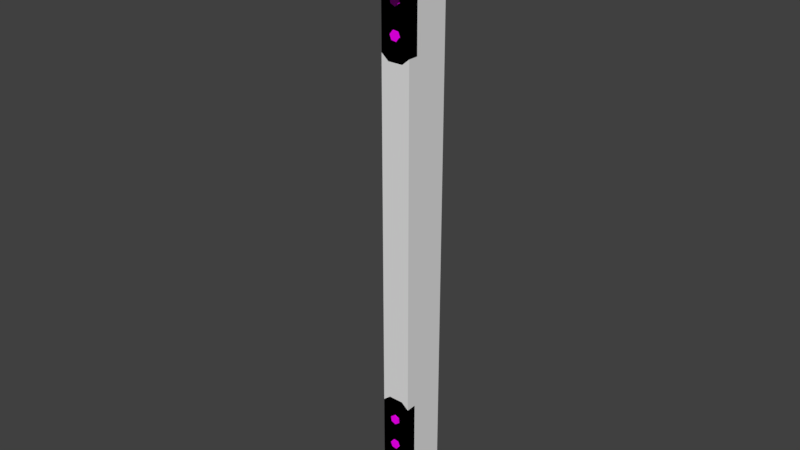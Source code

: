 # Source: aucman_vault_beam_b.blend  (saved by Blender 2.79.0; exported with 4.5.12 LTS)
import bpy
from mathutils import Matrix  # noqa: F401  (used for matrix-valued properties, if any)

bpy.ops.wm.read_factory_settings(use_empty=True)
scene = bpy.context.scene
scene.name = 'Scene'

# ---- collections
col_collection_1 = bpy.data.collections.new('Collection 1'); scene.collection.children.link(col_collection_1)

# ---- images (referenced by path relative to the original .blend; pixels are not part of the script)
import os
ASSET_DIR = os.environ.get("B2B_ASSET_DIR", "")  # directory of the original .blend (textures are referenced by path, not embedded)
HERE = os.path.dirname(os.path.abspath(__file__))  # packed textures are extracted next to this script under _unpacked/

def load_image(name, relpath, width, height, colorspace="sRGB"):
    """Load a texture the original file referenced (path relative to the .blend, or extracted next to this script)."""
    p = next((c for c in (os.path.join(HERE, relpath), os.path.join(ASSET_DIR, relpath)) if relpath and os.path.exists(c)), "")
    if p:
        img = bpy.data.images.load(p, check_existing=True)
        img.name = name
    else:  # same state as the original file: an image datablock whose file is absent (Cycles renders it pink)
        img = bpy.data.images.new(name, width, height)
        img.source = "FILE"
        img.filepath = "//" + (relpath or name)
    img.colorspace_settings.name = colorspace
    return img
img_flt_prop_panicroom_df_texture_dds = load_image('flt_prop_panicroom_df.texture.dds', 'flt_prop_panicroom_df.texture.dds', 1024, 1024, 'sRGB')

# ---- materials (node trees are filled in below, after node groups)
mat_mtl_panicroom = bpy.data.materials.new('mtl_panicroom')
mat_mtl_panicroom.alpha_threshold = 0.0
mat_mtl_panicroom.roughness = 0.5

# ---- material node trees
mat_mtl_panicroom.use_nodes = True; mat_mtl_panicroom.node_tree.nodes.clear()
_N = mat_mtl_panicroom.node_tree.nodes; _L = mat_mtl_panicroom.node_tree.links
n0 = _N.new('ShaderNodeOutputMaterial'); n0.name = 'Material Output'; n0.location = (300, 300)
n1 = _N.new('ShaderNodeBsdfDiffuse'); n1.name = 'Diffuse BSDF'; n1.location = (100, 300)
n2 = _N.new('ShaderNodeTexImage'); n2.name = 'Image Texture'; n2.location = (-100, 300)
n2.width = 140
n2.image = img_flt_prop_panicroom_df_texture_dds
_L.new(n1.outputs[0], n0.inputs[0])
_L.new(n2.outputs[0], n1.inputs[0])
n0.is_active_output = True

# ---- world
world_world = bpy.data.worlds.new('World'); scene.world = world_world
world_world.color = (0.05088, 0.05088, 0.05088)
world_world.use_sun_shadow = False
world_world.sun_shadow_jitter_overblur = 0.0
world_world.cycles.sampling_method = 'MANUAL'

# ---- meshes
me_c_box_003 = bpy.data.meshes.new('c_box_003')
me_c_box_003.from_pydata([(-0.1, -0.55, -0.07), (-0.1, -0.55, -3.725e-08), (-0.1, 0.0, -0.07), (-0.1, 0.0, -3.725e-08), (0.1, -0.55, -0.07), (0.1, -0.55, -3.725e-08), (0.1, 0.0, -0.07), (0.1, 0.0, -3.725e-08)], [], [(0, 1, 3, 2), (2, 3, 7, 6), (6, 7, 5, 4), (4, 5, 1, 0), (2, 6, 4, 0), (7, 3, 1, 5)])
me_c_box_003.use_remesh_preserve_volume = False
me_c_box_003.use_remesh_preserve_attributes = False
me_c_box_003.use_mirror_vertex_groups = False
me_c_box_003.update()
me_c_box_002 = bpy.data.meshes.new('c_box_002')
me_c_box_002.from_pydata([(-0.1, -0.55, -2.235e-08), (-0.1, -0.55, 0.07), (-0.1, 0.0, -2.235e-08), (-0.1, 0.0, 0.07), (0.1, -0.55, -2.235e-08), (0.1, -0.55, 0.07), (0.1, 0.0, -2.235e-08), (0.1, 0.0, 0.07)], [], [(0, 1, 3, 2), (2, 3, 7, 6), (6, 7, 5, 4), (4, 5, 1, 0), (2, 6, 4, 0), (7, 3, 1, 5)])
me_c_box_002.use_remesh_preserve_volume = False
me_c_box_002.use_remesh_preserve_attributes = False
me_c_box_002.use_mirror_vertex_groups = False
me_c_box_002.update()
me_c_box_001 = bpy.data.meshes.new('c_box_001')
me_c_box_001.from_pydata([(-0.1, -0.32, -2.235e-08), (-0.1, -0.32, 3.5), (-0.1, 0.0, -2.235e-08), (-0.1, 0.0, 3.5), (0.1, -0.32, -2.235e-08), (0.1, -0.32, 3.5), (0.1, 0.0, -2.235e-08), (0.1, 0.0, 3.5)], [], [(0, 1, 3, 2), (2, 3, 7, 6), (6, 7, 5, 4), (4, 5, 1, 0), (2, 6, 4, 0), (7, 3, 1, 5)])
me_c_box_001.use_remesh_preserve_volume = False
me_c_box_001.use_remesh_preserve_attributes = False
me_c_box_001.use_mirror_vertex_groups = False
me_c_box_001.update()
me_g_g = bpy.data.meshes.new('g_g')
me_g_g.from_pydata([(-0.05, -0.3, 4.0), (-0.05, -0.3, 0.0), (-0.05, -0.25, 0.0), (-0.05, -0.25, 4.0), (0.05, -0.3, 0.0), (0.05, -0.3, 4.0), (0.05, -0.25, 0.0), (0.05, -0.25, 4.0), (-0.1, -0.25, 0.0), (0.1, -0.25, 0.0), (0.1, -0.32, 0.07), (-0.1, -0.32, 0.07), (0.05, -0.32, 0.707), (0.1, -0.32, 0.665), (-0.1, -0.32, 0.665), (-0.05, -0.32, 0.707), (0.1, -0.515, 0.0), (0.05, -0.557, 0.0), (-0.05, -0.557, 0.0), (-0.1, -0.515, 0.0), (0.05, -0.557, 0.07), (0.1, -0.515, 0.07), (-0.1, -0.515, 0.07), (-0.05, -0.557, 0.07), (0.1, -0.25, 0.665), (0.05, -0.25, 0.707), (-0.05, -0.25, 0.707), (-0.1, -0.25, 0.665), (0.1, -0.32, 0.07), (-0.1, -0.32, 0.07), (-0.1, -0.25, 0.0), (0.1, -0.25, 0.0), (0.1, -0.32, 0.07), (-0.1, -0.32, 0.07), (0.05, -0.32, 0.707), (0.1, -0.32, 0.665), (-0.1, -0.32, 0.665), (-0.05, -0.32, 0.707), (0.05, -0.557, 0.07), (0.1, -0.515, 0.07), (-0.1, -0.515, 0.07), (-0.05, -0.557, 0.07), (0.1, -0.32, 0.07), (-0.1, -0.32, 0.07), (-0.005894, -0.32, 0.5824), (-0.005894, -0.33, 0.5824), (0.02543, -0.32, 0.5692), (0.02543, -0.33, 0.5692), (0.02963, -0.32, 0.5354), (0.02963, -0.33, 0.5354), (0.002512, -0.32, 0.5149), (0.002512, -0.33, 0.5149), (-0.02881, -0.32, 0.5281), (-0.02881, -0.33, 0.5281), (-0.03301, -0.32, 0.5619), (-0.03301, -0.33, 0.5619), (0.01579, -0.3, 0.8496), (0.01579, -0.31, 0.8496), (0.03059, -0.3, 0.819), (0.03059, -0.31, 0.819), (0.0115, -0.3, 0.7909), (0.0115, -0.31, 0.7909), (-0.02241, -0.3, 0.7934), (-0.02241, -0.31, 0.7934), (-0.03722, -0.3, 0.824), (-0.03722, -0.31, 0.824), (-0.01812, -0.3, 0.8521), (-0.01812, -0.31, 0.8521), (0.01679, -0.3, 1.424), (0.01679, -0.31, 1.424), (0.03159, -0.3, 1.393), (0.03159, -0.31, 1.393), (0.0125, -0.3, 1.365), (0.0125, -0.31, 1.365), (-0.02141, -0.3, 1.367), (-0.02141, -0.31, 1.367), (-0.03622, -0.3, 1.398), (-0.03622, -0.31, 1.398), (-0.01712, -0.3, 1.426), (-0.01712, -0.31, 1.426), (0.01579, -0.3, 2.58), (0.01579, -0.31, 2.58), (0.03059, -0.3, 2.549), (0.03059, -0.31, 2.549), (0.0115, -0.3, 2.521), (0.0115, -0.31, 2.521), (-0.02241, -0.3, 2.524), (-0.02241, -0.31, 2.524), (-0.03722, -0.3, 2.554), (-0.03722, -0.31, 2.554), (-0.01812, -0.3, 2.582), (-0.01812, -0.31, 2.582), (-0.03527, -0.3, 1.894), (-0.03527, -0.31, 1.894), (-0.02721, -0.3, 1.927), (-0.02721, -0.31, 1.927), (0.005421, -0.3, 1.936), (0.005421, -0.31, 1.936), (0.03, -0.3, 1.913), (0.03, -0.31, 1.913), (0.02194, -0.3, 1.88), (0.02194, -0.31, 1.88), (-0.0107, -0.3, 1.87), (-0.0107, -0.31, 1.87), (0.02488, -0.3, 2.101), (0.02488, -0.31, 2.101), (0.0311, -0.3, 2.068), (0.0311, -0.31, 2.068), (0.005267, -0.3, 2.046), (0.005267, -0.31, 2.046), (-0.02679, -0.3, 2.057), (-0.02679, -0.31, 2.057), (-0.03301, -0.3, 2.091), (-0.03301, -0.31, 2.091), (-0.007178, -0.3, 2.113), (-0.007178, -0.31, 2.113), (-0.03537, -0.32, 0.3533), (-0.03537, -0.33, 0.3533), (-0.01448, -0.32, 0.3801), (-0.01448, -0.33, 0.3801), (0.01919, -0.32, 0.3755), (0.01919, -0.33, 0.3755), (0.03199, -0.32, 0.344), (0.03199, -0.33, 0.344), (0.0111, -0.32, 0.3171), (0.0111, -0.33, 0.3171), (-0.02258, -0.32, 0.3218), (-0.02258, -0.33, 0.3218), (-0.02881, -0.32, 0.1281), (-0.02881, -0.33, 0.1281), (-0.03301, -0.32, 0.1619), (-0.03301, -0.33, 0.1619), (-0.005894, -0.32, 0.1824), (-0.005894, -0.33, 0.1824), (0.02543, -0.32, 0.1692), (0.02543, -0.33, 0.1692), (0.02963, -0.32, 0.1354), (0.02963, -0.33, 0.1354), (0.002512, -0.32, 0.1149), (0.002512, -0.33, 0.1149), (-0.03537, -0.4463, 0.06965), (-0.03537, -0.4463, 0.07965), (-0.01448, -0.4195, 0.06965), (-0.01448, -0.4195, 0.07965), (0.01919, -0.4242, 0.06965), (0.01919, -0.4242, 0.07965), (0.03199, -0.4557, 0.06965), (0.03199, -0.4557, 0.07965), (0.0111, -0.4825, 0.06965), (0.0111, -0.4825, 0.07965), (-0.02258, -0.4778, 0.06965), (-0.02258, -0.4778, 0.07965), (0.03775, -0.2933, 1.0), (0.07549, -0.2933, 0.9723), (-0.07549, -0.2933, 0.9723), (-0.03774, -0.2933, 1.0), (0.07549, -0.2472, 0.9723), (0.03775, -0.2472, 1.0), (-0.03774, -0.2472, 1.0), (-0.07549, -0.2472, 0.9723), (0.03775, -0.2933, 1.0), (0.07549, -0.2933, 0.9723), (-0.07549, -0.2933, 0.9723), (-0.03774, -0.2933, 1.0), (0.07549, -0.2933, 0.664), (0.07549, -0.2472, 0.664), (-0.07549, -0.2933, 0.664), (-0.07549, -0.2933, 0.664), (-0.07549, -0.2472, 0.664), (0.07549, -0.2933, 0.664), (0.1, -0.25, 3.5), (-0.1, -0.25, 3.5), (-0.1, -0.32, 3.43), (0.1, -0.32, 3.43), (-0.05, -0.32, 2.993), (-0.1, -0.32, 3.035), (0.1, -0.32, 3.035), (0.05, -0.32, 2.993), (-0.1, -0.515, 3.5), (-0.05, -0.557, 3.5), (0.05, -0.557, 3.5), (0.1, -0.515, 3.5), (-0.05, -0.557, 3.43), (-0.1, -0.515, 3.43), (0.1, -0.515, 3.43), (0.05, -0.557, 3.43), (-0.1, -0.25, 3.035), (-0.05, -0.25, 2.993), (0.05, -0.25, 2.993), (0.1, -0.25, 3.035), (-0.1, -0.32, 3.43), (0.1, -0.32, 3.43), (0.1, -0.25, 3.5), (-0.1, -0.25, 3.5), (-0.1, -0.32, 3.43), (0.1, -0.32, 3.43), (-0.05, -0.32, 2.993), (-0.1, -0.32, 3.035), (0.1, -0.32, 3.035), (0.05, -0.32, 2.993), (-0.05, -0.557, 3.43), (-0.1, -0.515, 3.43), (0.1, -0.515, 3.43), (0.05, -0.557, 3.43), (-0.1, -0.32, 3.43), (0.1, -0.32, 3.43), (0.03537, -0.32, 3.147), (0.03537, -0.33, 3.147), (0.01448, -0.32, 3.12), (0.01448, -0.33, 3.12), (-0.01919, -0.32, 3.125), (-0.01919, -0.33, 3.125), (-0.03199, -0.32, 3.156), (-0.03199, -0.33, 3.156), (-0.0111, -0.32, 3.183), (-0.0111, -0.33, 3.183), (0.02258, -0.32, 3.178), (0.02258, -0.33, 3.178), (0.02881, -0.32, 3.372), (0.02881, -0.33, 3.372), (0.03301, -0.32, 3.338), (0.03301, -0.33, 3.338), (0.005895, -0.32, 3.318), (0.005895, -0.33, 3.318), (-0.02543, -0.32, 3.331), (-0.02543, -0.33, 3.331), (-0.02963, -0.32, 3.365), (-0.02963, -0.33, 3.365), (-0.002512, -0.32, 3.385), (-0.002512, -0.33, 3.385), (0.03537, -0.4463, 3.43), (0.03537, -0.4463, 3.42), (0.01448, -0.4195, 3.43), (0.01448, -0.4195, 3.42), (-0.01919, -0.4242, 3.43), (-0.01919, -0.4242, 3.42), (-0.03199, -0.4557, 3.43), (-0.03199, -0.4557, 3.42), (-0.0111, -0.4825, 3.43), (-0.0111, -0.4825, 3.42), (0.02258, -0.4778, 3.43), (0.02258, -0.4778, 3.42), (-0.03774, -0.2933, 2.9), (-0.07549, -0.2933, 2.928), (0.07549, -0.2933, 2.928), (0.03774, -0.2933, 2.9), (-0.07549, -0.2472, 2.928), (-0.03774, -0.2472, 2.9), (0.03774, -0.2472, 2.9), (0.07549, -0.2472, 2.928), (-0.03774, -0.2933, 2.9), (-0.07549, -0.2933, 2.928), (0.07549, -0.2933, 2.928), (0.03774, -0.2933, 2.9), (-0.07549, -0.2933, 3.036), (-0.07549, -0.2472, 3.036), (0.07549, -0.2933, 3.036), (0.07549, -0.2933, 3.036), (0.07549, -0.2472, 3.036), (-0.07549, -0.2933, 3.036), (-0.05, -0.3, 4.0), (-0.05, -0.3, 0.0), (0.05, -0.3, 0.0), (0.05, -0.3, 4.0), (0.1, -0.32, 0.665), (-0.05, -0.32, 0.707), (-0.05, -0.25, 0.707), (-0.1, -0.32, 0.665), (-0.1, -0.25, 0.665), (0.05, -0.32, 0.707), (0.1, -0.25, 0.665), (0.1, -0.515, 0.07), (0.05, -0.557, 0.07), (0.05, -0.557, 0.0), (0.1, -0.515, 0.0), (-0.1, -0.515, 0.0), (-0.05, -0.557, 0.0), (-0.05, -0.557, 0.07), (-0.1, -0.515, 0.07), (0.05, -0.25, 0.707), (-0.005894, -0.32, 0.5824), (0.02543, -0.32, 0.5692), (0.02543, -0.33, 0.5692), (0.02543, -0.33, 0.5692), (-0.005894, -0.33, 0.5824), (-0.005894, -0.33, 0.5824), (0.02963, -0.32, 0.5354), (0.02963, -0.33, 0.5354), (0.02963, -0.33, 0.5354), (0.002512, -0.32, 0.5149), (0.002512, -0.33, 0.5149), (0.002512, -0.33, 0.5149), (-0.02881, -0.32, 0.5281), (-0.02881, -0.33, 0.5281), (-0.02881, -0.33, 0.5281), (-0.03301, -0.32, 0.5619), (-0.03301, -0.33, 0.5619), (-0.03301, -0.33, 0.5619), (0.01579, -0.3, 0.8496), (0.03059, -0.3, 0.819), (0.03059, -0.31, 0.819), (0.03059, -0.31, 0.819), (0.01579, -0.31, 0.8496), (0.01579, -0.31, 0.8496), (0.0115, -0.3, 0.7909), (0.0115, -0.31, 0.7909), (0.0115, -0.31, 0.7909), (-0.02241, -0.3, 0.7934), (-0.02241, -0.31, 0.7934), (-0.02241, -0.31, 0.7934), (-0.03722, -0.3, 0.824), (-0.03722, -0.31, 0.824), (-0.03722, -0.31, 0.824), (-0.01812, -0.3, 0.8521), (-0.01812, -0.31, 0.8521), (-0.01812, -0.31, 0.8521), (0.01679, -0.3, 1.424), (0.03159, -0.3, 1.393), (0.03159, -0.31, 1.393), (0.03159, -0.31, 1.393), (0.01679, -0.31, 1.424), (0.01679, -0.31, 1.424), (0.0125, -0.3, 1.365), (0.0125, -0.31, 1.365), (0.0125, -0.31, 1.365), (-0.02141, -0.3, 1.367), (-0.02141, -0.31, 1.367), (-0.02141, -0.31, 1.367), (-0.03622, -0.3, 1.398), (-0.03622, -0.31, 1.398), (-0.03622, -0.31, 1.398), (-0.01712, -0.3, 1.426), (-0.01712, -0.31, 1.426), (-0.01712, -0.31, 1.426), (0.01579, -0.3, 2.58), (0.03059, -0.3, 2.549), (0.03059, -0.31, 2.549), (0.03059, -0.31, 2.549), (0.01579, -0.31, 2.58), (0.01579, -0.31, 2.58), (0.0115, -0.3, 2.521), (0.0115, -0.31, 2.521), (0.0115, -0.31, 2.521), (-0.02241, -0.3, 2.524), (-0.02241, -0.31, 2.524), (-0.02241, -0.31, 2.524), (-0.03722, -0.3, 2.554), (-0.03722, -0.31, 2.554), (-0.03722, -0.31, 2.554), (-0.01812, -0.3, 2.582), (-0.01812, -0.31, 2.582), (-0.01812, -0.31, 2.582), (-0.03527, -0.3, 1.894), (-0.02721, -0.3, 1.927), (-0.02721, -0.31, 1.927), (-0.02721, -0.31, 1.927), (-0.03527, -0.31, 1.894), (-0.03527, -0.31, 1.894), (0.005421, -0.3, 1.936), (0.005421, -0.31, 1.936), (0.005421, -0.31, 1.936), (0.03, -0.3, 1.913), (0.03, -0.31, 1.913), (0.03, -0.31, 1.913), (0.02194, -0.3, 1.88), (0.02194, -0.31, 1.88), (0.02194, -0.31, 1.88), (-0.0107, -0.3, 1.87), (-0.0107, -0.31, 1.87), (-0.0107, -0.31, 1.87), (0.02488, -0.3, 2.101), (0.0311, -0.3, 2.068), (0.0311, -0.31, 2.068), (0.0311, -0.31, 2.068), (0.02488, -0.31, 2.101), (0.02488, -0.31, 2.101), (0.005267, -0.3, 2.046), (0.005267, -0.31, 2.046), (0.005267, -0.31, 2.046), (-0.02679, -0.3, 2.057), (-0.02679, -0.31, 2.057), (-0.02679, -0.31, 2.057), (-0.03301, -0.3, 2.091), (-0.03301, -0.31, 2.091), (-0.03301, -0.31, 2.091), (-0.007178, -0.3, 2.113), (-0.007178, -0.31, 2.113), (-0.007178, -0.31, 2.113), (-0.03537, -0.32, 0.3533), (-0.01448, -0.32, 0.3801), (-0.01448, -0.33, 0.3801), (-0.01448, -0.33, 0.3801), (-0.03537, -0.33, 0.3533), (-0.03537, -0.33, 0.3533), (0.01919, -0.32, 0.3755), (0.01919, -0.33, 0.3755), (0.01919, -0.33, 0.3755), (0.03199, -0.32, 0.344), (0.03199, -0.33, 0.344), (0.03199, -0.33, 0.344), (0.0111, -0.32, 0.3171), (0.0111, -0.33, 0.3171), (0.0111, -0.33, 0.3171), (-0.02258, -0.32, 0.3218), (-0.02258, -0.33, 0.3218), (-0.02258, -0.33, 0.3218), (-0.02881, -0.32, 0.1281), (-0.03301, -0.32, 0.1619), (-0.03301, -0.33, 0.1619), (-0.03301, -0.33, 0.1619), (-0.02881, -0.33, 0.1281), (-0.02881, -0.33, 0.1281), (-0.005894, -0.32, 0.1824), (-0.005894, -0.33, 0.1824), (-0.005894, -0.33, 0.1824), (0.02543, -0.32, 0.1692), (0.02543, -0.33, 0.1692), (0.02543, -0.33, 0.1692), (0.02963, -0.32, 0.1354), (0.02963, -0.33, 0.1354), (0.02963, -0.33, 0.1354), (0.002512, -0.32, 0.1149), (0.002512, -0.33, 0.1149), (0.002512, -0.33, 0.1149), (-0.03537, -0.4463, 0.06965), (-0.01448, -0.4195, 0.06965), (-0.01448, -0.4195, 0.07965), (-0.01448, -0.4195, 0.07965), (-0.03537, -0.4463, 0.07965), (-0.03537, -0.4463, 0.07965), (0.01919, -0.4242, 0.06965), (0.01919, -0.4242, 0.07965), (0.01919, -0.4242, 0.07965), (0.03199, -0.4557, 0.06965), (0.03199, -0.4557, 0.07965), (0.03199, -0.4557, 0.07965), (0.0111, -0.4825, 0.06965), (0.0111, -0.4825, 0.07965), (0.0111, -0.4825, 0.07965), (-0.02258, -0.4778, 0.06965), (-0.02258, -0.4778, 0.07965), (-0.02258, -0.4778, 0.07965), (-0.07549, -0.2933, 0.9723), (-0.07549, -0.2472, 0.9723), (0.07549, -0.2472, 0.9723), (0.07549, -0.2933, 0.9723), (-0.1, -0.32, 3.035), (0.05, -0.32, 2.993), (0.05, -0.25, 2.993), (0.1, -0.32, 3.035), (0.1, -0.25, 3.035), (-0.05, -0.32, 2.993), (-0.1, -0.25, 3.035), (-0.1, -0.515, 3.43), (-0.05, -0.557, 3.43), (-0.05, -0.557, 3.5), (-0.1, -0.515, 3.5), (0.1, -0.515, 3.5), (0.05, -0.557, 3.5), (0.05, -0.557, 3.43), (0.1, -0.515, 3.43), (-0.05, -0.25, 2.993), (0.03537, -0.32, 3.147), (0.01448, -0.32, 3.12), (0.01448, -0.33, 3.12), (0.01448, -0.33, 3.12), (0.03537, -0.33, 3.147), (0.03537, -0.33, 3.147), (-0.01919, -0.32, 3.125), (-0.01919, -0.33, 3.125), (-0.01919, -0.33, 3.125), (-0.03199, -0.32, 3.156), (-0.03199, -0.33, 3.156), (-0.03199, -0.33, 3.156), (-0.0111, -0.32, 3.183), (-0.0111, -0.33, 3.183), (-0.0111, -0.33, 3.183), (0.02258, -0.32, 3.178), (0.02258, -0.33, 3.178), (0.02258, -0.33, 3.178), (0.02881, -0.32, 3.372), (0.03301, -0.32, 3.338), (0.03301, -0.33, 3.338), (0.03301, -0.33, 3.338), (0.02881, -0.33, 3.372), (0.02881, -0.33, 3.372), (0.005895, -0.32, 3.318), (0.005895, -0.33, 3.318), (0.005895, -0.33, 3.318), (-0.02543, -0.32, 3.331), (-0.02543, -0.33, 3.331), (-0.02543, -0.33, 3.331), (-0.02963, -0.32, 3.365), (-0.02963, -0.33, 3.365), (-0.02963, -0.33, 3.365), (-0.002512, -0.32, 3.385), (-0.002512, -0.33, 3.385), (-0.002512, -0.33, 3.385), (0.03537, -0.4463, 3.43), (0.01448, -0.4195, 3.43), (0.01448, -0.4195, 3.42), (0.01448, -0.4195, 3.42), (0.03537, -0.4463, 3.42), (0.03537, -0.4463, 3.42), (-0.01919, -0.4242, 3.43), (-0.01919, -0.4242, 3.42), (-0.01919, -0.4242, 3.42), (-0.03199, -0.4557, 3.43), (-0.03199, -0.4557, 3.42), (-0.03199, -0.4557, 3.42), (-0.0111, -0.4825, 3.43), (-0.0111, -0.4825, 3.42), (-0.0111, -0.4825, 3.42), (0.02258, -0.4778, 3.43), (0.02258, -0.4778, 3.42), (0.02258, -0.4778, 3.42), (0.07549, -0.2933, 2.928), (0.07549, -0.2472, 2.928), (-0.07549, -0.2472, 2.928), (-0.07549, -0.2933, 2.928)], [], [(261, 260, 3, 2), (6, 7, 263, 262), (4, 5, 0, 1), (20, 277, 18, 273), (22, 11, 8, 19), (29, 14, 27, 30), (272, 17, 274, 271), (276, 23, 278, 275), (10, 21, 16, 9), (279, 12, 13, 24), (265, 266, 268, 267), (15, 269, 25, 26), (264, 28, 31, 270), (38, 39, 32, 33, 40, 41), (37, 36, 43, 42, 35, 34), (280, 284, 282, 281), (46, 283, 287, 286), (48, 288, 290, 289), (50, 291, 293, 292), (47, 285, 296, 294, 51, 49), (52, 53, 297, 295), (54, 55, 45, 44), (298, 302, 300, 299), (58, 301, 305, 304), (60, 306, 308, 307), (62, 309, 311, 310), (59, 303, 314, 312, 63, 61), (64, 65, 315, 313), (66, 67, 57, 56), (316, 320, 318, 317), (70, 319, 323, 322), (72, 324, 326, 325), (74, 327, 329, 328), (71, 321, 332, 330, 75, 73), (76, 77, 333, 331), (78, 79, 69, 68), (334, 338, 336, 335), (82, 337, 341, 340), (84, 342, 344, 343), (86, 345, 347, 346), (83, 339, 350, 348, 87, 85), (88, 89, 351, 349), (90, 91, 81, 80), (352, 356, 354, 353), (94, 355, 359, 358), (96, 360, 362, 361), (98, 363, 365, 364), (95, 357, 368, 366, 99, 97), (100, 101, 369, 367), (102, 103, 93, 92), (370, 374, 372, 371), (106, 373, 377, 376), (108, 378, 380, 379), (110, 381, 383, 382), (107, 375, 386, 384, 111, 109), (112, 113, 387, 385), (114, 115, 105, 104), (388, 392, 390, 389), (118, 391, 395, 394), (120, 396, 398, 397), (122, 399, 401, 400), (119, 393, 404, 402, 123, 121), (124, 125, 405, 403), (126, 127, 117, 116), (406, 410, 408, 407), (130, 409, 413, 412), (132, 414, 416, 415), (134, 417, 419, 418), (131, 411, 422, 420, 135, 133), (136, 137, 423, 421), (138, 139, 129, 128), (424, 428, 426, 425), (142, 427, 431, 430), (144, 432, 434, 433), (146, 435, 437, 436), (143, 429, 440, 438, 147, 145), (148, 149, 441, 439), (150, 151, 141, 140), (157, 152, 445, 156), (155, 158, 443, 442), (153, 169, 165, 444), (163, 162, 167, 164, 161, 160), (168, 166, 154, 159), (182, 459, 180, 455), (184, 173, 170, 181), (191, 176, 189, 192), (454, 179, 456, 453), (458, 185, 460, 457), (172, 183, 178, 171), (461, 174, 175, 186), (447, 448, 450, 449), (177, 451, 187, 188), (446, 190, 193, 452), (200, 201, 194, 195, 202, 203), (199, 198, 205, 204, 197, 196), (462, 466, 464, 463), (208, 465, 469, 468), (210, 470, 472, 471), (212, 473, 475, 474), (209, 467, 478, 476, 213, 211), (214, 215, 479, 477), (216, 217, 207, 206), (480, 484, 482, 481), (220, 483, 487, 486), (222, 488, 490, 489), (224, 491, 493, 492), (221, 485, 496, 494, 225, 223), (226, 227, 497, 495), (228, 229, 219, 218), (498, 502, 500, 499), (232, 501, 505, 504), (234, 506, 508, 507), (236, 509, 511, 510), (233, 503, 514, 512, 237, 235), (238, 239, 515, 513), (240, 241, 231, 230), (247, 242, 519, 246), (245, 248, 517, 516), (243, 259, 255, 518), (253, 252, 257, 254, 251, 250), (258, 256, 244, 249)])
_uv = me_g_g.uv_layers.new(name='UVMap')
_uv.uv.foreach_set('vector', [0.0, 0.09473, 1.211, 0.09473, 1.211, 0.125, 0.0, 0.125, 0.0, 0.09473, 1.211, 0.09473, 1.211, 0.125, 0.0, 0.125, 0.0, 0.00293, 0.6446, 0.002931, 0.6446, 0.03516, 0.0, 0.03516, 0.9185, 0.1992, 0.9043, 0.1992, 0.9043, 0.1875, 0.9185, 0.1875, 0.8966, 0.1992, 0.8714, 0.1992, 0.8656, 0.1875, 0.8966, 0.1875, 0.8369, 0.1875, 0.8966, 0.1875, 0.8966, 0.1992, 0.832, 0.1992, 0.9185, 0.1992, 0.9185, 0.1875, 0.9261, 0.1875, 0.9261, 0.1992, 0.9043, 0.1875, 0.9043, 0.1992, 0.8966, 0.1992, 0.8966, 0.1875, 0.9513, 0.1992, 0.9261, 0.1992, 0.9261, 0.1875, 0.9572, 0.1875, 0.9185, 0.1992, 0.9185, 0.1875, 0.9261, 0.1875, 0.9261, 0.1992, 0.9043, 0.1875, 0.9043, 0.1992, 0.8966, 0.1992, 0.8966, 0.1875, 0.9043, 0.1875, 0.9185, 0.1875, 0.9185, 0.1992, 0.9043, 0.1992, 0.9261, 0.1875, 0.9858, 0.1875, 0.9907, 0.1992, 0.9261, 0.1992, 0.7949, 0.64, 0.7866, 0.6261, 0.7866, 0.5547, 0.8198, 0.5547, 0.8198, 0.6261, 0.8115, 0.64, 0.7949, 0.6401, 0.7866, 0.6261, 0.7866, 0.4219, 0.8198, 0.4219, 0.8198, 0.6261, 0.8115, 0.6401, 0.5474, 0.1816, 0.5488, 0.1768, 0.5532, 0.1924, 0.5503, 0.1914, 0.5552, 0.1963, 0.5532, 0.1924, 0.562, 0.1924, 0.5601, 0.1963, 0.5649, 0.1914, 0.562, 0.1924, 0.5664, 0.1768, 0.5679, 0.1816, 0.5679, 0.1719, 0.5664, 0.1768, 0.5625, 0.1611, 0.5654, 0.1621, 0.5532, 0.1924, 0.5488, 0.1768, 0.5532, 0.1611, 0.5625, 0.1611, 0.5664, 0.1768, 0.562, 0.1924, 0.5605, 0.1572, 0.5625, 0.1611, 0.5532, 0.1611, 0.5552, 0.1572, 0.5503, 0.1621, 0.5532, 0.1611, 0.5488, 0.1768, 0.5474, 0.1709, 0.5684, 0.1816, 0.5698, 0.1768, 0.5742, 0.1924, 0.5713, 0.1914, 0.5762, 0.1963, 0.5742, 0.1924, 0.583, 0.1924, 0.5811, 0.1963, 0.5859, 0.1914, 0.583, 0.1924, 0.5874, 0.1768, 0.5889, 0.1816, 0.5889, 0.1719, 0.5874, 0.1768, 0.5835, 0.1611, 0.5864, 0.1621, 0.5742, 0.1924, 0.5698, 0.1768, 0.5742, 0.1611, 0.5835, 0.1611, 0.5874, 0.1768, 0.583, 0.1924, 0.5815, 0.1572, 0.5835, 0.1611, 0.5742, 0.1611, 0.5762, 0.1572, 0.5713, 0.1621, 0.5742, 0.1611, 0.5698, 0.1768, 0.5684, 0.1709, 0.5264, 0.1816, 0.5278, 0.1768, 0.5322, 0.1924, 0.5293, 0.1914, 0.5342, 0.1963, 0.5322, 0.1924, 0.541, 0.1924, 0.5391, 0.1963, 0.5439, 0.1914, 0.541, 0.1924, 0.5454, 0.1768, 0.5469, 0.1816, 0.5469, 0.1719, 0.5454, 0.1768, 0.5415, 0.1611, 0.5444, 0.1621, 0.5322, 0.1924, 0.5278, 0.1768, 0.5322, 0.1611, 0.5415, 0.1611, 0.5454, 0.1768, 0.541, 0.1924, 0.5396, 0.1572, 0.5415, 0.1611, 0.5322, 0.1611, 0.5342, 0.1572, 0.5293, 0.1621, 0.5322, 0.1611, 0.5278, 0.1768, 0.5264, 0.1709, 0.5684, 0.1816, 0.5698, 0.1768, 0.5742, 0.1924, 0.5713, 0.1914, 0.5762, 0.1963, 0.5742, 0.1924, 0.583, 0.1924, 0.5811, 0.1963, 0.5859, 0.1914, 0.583, 0.1924, 0.5874, 0.1768, 0.5889, 0.1816, 0.5889, 0.1719, 0.5874, 0.1768, 0.5835, 0.1611, 0.5864, 0.1621, 0.5742, 0.1924, 0.5698, 0.1768, 0.5742, 0.1611, 0.5835, 0.1611, 0.5874, 0.1768, 0.583, 0.1924, 0.5815, 0.1572, 0.5835, 0.1611, 0.5742, 0.1611, 0.5762, 0.1572, 0.5713, 0.1621, 0.5742, 0.1611, 0.5698, 0.1768, 0.5684, 0.1709, 0.5684, 0.1816, 0.5698, 0.1768, 0.5742, 0.1924, 0.5713, 0.1914, 0.5762, 0.1963, 0.5742, 0.1924, 0.583, 0.1924, 0.5811, 0.1963, 0.5859, 0.1914, 0.583, 0.1924, 0.5874, 0.1768, 0.5889, 0.1816, 0.5889, 0.1719, 0.5874, 0.1768, 0.5835, 0.1611, 0.5864, 0.1621, 0.5742, 0.1924, 0.5698, 0.1768, 0.5742, 0.1611, 0.5835, 0.1611, 0.5874, 0.1768, 0.583, 0.1924, 0.5815, 0.1572, 0.5835, 0.1611, 0.5742, 0.1611, 0.5762, 0.1572, 0.5713, 0.1621, 0.5742, 0.1611, 0.5698, 0.1768, 0.5684, 0.1709, 0.5684, 0.1816, 0.5698, 0.1768, 0.5742, 0.1924, 0.5713, 0.1914, 0.5762, 0.1963, 0.5742, 0.1924, 0.583, 0.1924, 0.5811, 0.1963, 0.5859, 0.1914, 0.583, 0.1924, 0.5874, 0.1768, 0.5889, 0.1816, 0.5889, 0.1719, 0.5874, 0.1768, 0.5835, 0.1611, 0.5864, 0.1621, 0.5742, 0.1924, 0.5698, 0.1768, 0.5742, 0.1611, 0.5835, 0.1611, 0.5874, 0.1768, 0.583, 0.1924, 0.5815, 0.1572, 0.5835, 0.1611, 0.5742, 0.1611, 0.5762, 0.1572, 0.5713, 0.1621, 0.5742, 0.1611, 0.5698, 0.1768, 0.5684, 0.1709, 0.5684, 0.1816, 0.5698, 0.1768, 0.5742, 0.1924, 0.5713, 0.1914, 0.5762, 0.1963, 0.5742, 0.1924, 0.583, 0.1924, 0.5811, 0.1963, 0.5859, 0.1914, 0.583, 0.1924, 0.5874, 0.1768, 0.5889, 0.1816, 0.5889, 0.1719, 0.5874, 0.1768, 0.5835, 0.1611, 0.5864, 0.1621, 0.5742, 0.1924, 0.5698, 0.1768, 0.5742, 0.1611, 0.5835, 0.1611, 0.5874, 0.1768, 0.583, 0.1924, 0.5815, 0.1572, 0.5835, 0.1611, 0.5742, 0.1611, 0.5762, 0.1572, 0.5713, 0.1621, 0.5742, 0.1611, 0.5698, 0.1768, 0.5684, 0.1709, 0.5264, 0.1816, 0.5278, 0.1768, 0.5322, 0.1924, 0.5293, 0.1914, 0.5342, 0.1963, 0.5322, 0.1924, 0.541, 0.1924, 0.5391, 0.1963, 0.5439, 0.1914, 0.541, 0.1924, 0.5454, 0.1768, 0.5469, 0.1816, 0.5469, 0.1719, 0.5454, 0.1768, 0.5415, 0.1611, 0.5444, 0.1621, 0.5322, 0.1924, 0.5278, 0.1768, 0.5322, 0.1611, 0.5415, 0.1611, 0.5454, 0.1768, 0.541, 0.1924, 0.5396, 0.1572, 0.5415, 0.1611, 0.5322, 0.1611, 0.5342, 0.1572, 0.5293, 0.1621, 0.5322, 0.1611, 0.5278, 0.1768, 0.5264, 0.1709, 0.5684, 0.1816, 0.5698, 0.1768, 0.5742, 0.1924, 0.5713, 0.1914, 0.5762, 0.1963, 0.5742, 0.1924, 0.583, 0.1924, 0.5811, 0.1963, 0.5859, 0.1914, 0.583, 0.1924, 0.5874, 0.1768, 0.5889, 0.1816, 0.5889, 0.1719, 0.5874, 0.1768, 0.5835, 0.1611, 0.5864, 0.1621, 0.5742, 0.1924, 0.5698, 0.1768, 0.5742, 0.1611, 0.5835, 0.1611, 0.5874, 0.1768, 0.583, 0.1924, 0.5815, 0.1572, 0.5835, 0.1611, 0.5742, 0.1611, 0.5762, 0.1572, 0.5713, 0.1621, 0.5742, 0.1611, 0.5698, 0.1768, 0.5684, 0.1709, 0.9185, 0.1992, 0.9185, 0.1875, 0.9261, 0.1875, 0.9261, 0.1992, 0.9043, 0.1875, 0.9043, 0.1992, 0.8966, 0.1992, 0.8966, 0.1875, 0.9261, 0.1875, 0.9426, 0.1875, 0.9421, 0.1992, 0.9261, 0.1992, 0.7949, 0.6387, 0.7866, 0.625, 0.7866, 0.4697, 0.8198, 0.4697, 0.8198, 0.625, 0.8115, 0.6387, 0.8807, 0.1992, 0.8802, 0.1875, 0.8966, 0.1875, 0.8966, 0.1992, 0.9185, 0.1992, 0.9043, 0.1992, 0.9043, 0.1875, 0.9185, 0.1875, 0.8966, 0.1992, 0.8714, 0.1992, 0.8656, 0.1875, 0.8966, 0.1875, 0.8369, 0.1875, 0.8966, 0.1875, 0.8966, 0.1992, 0.832, 0.1992, 0.9185, 0.1992, 0.9185, 0.1875, 0.9261, 0.1875, 0.9261, 0.1992, 0.9043, 0.1875, 0.9043, 0.1992, 0.8966, 0.1992, 0.8966, 0.1875, 0.9513, 0.1992, 0.9261, 0.1992, 0.9261, 0.1875, 0.9572, 0.1875, 0.9185, 0.1992, 0.9185, 0.1875, 0.9261, 0.1875, 0.9261, 0.1992, 0.9043, 0.1875, 0.9043, 0.1992, 0.8966, 0.1992, 0.8966, 0.1875, 0.9043, 0.1875, 0.9185, 0.1875, 0.9185, 0.1992, 0.9043, 0.1992, 0.9261, 0.1875, 0.9858, 0.1875, 0.9907, 0.1992, 0.9261, 0.1992, 0.7949, 0.64, 0.7866, 0.6261, 0.7866, 0.5547, 0.8198, 0.5547, 0.8198, 0.6261, 0.8115, 0.64, 0.7949, 0.6406, 0.7866, 0.626, 0.7866, 0.4951, 0.8198, 0.4951, 0.8198, 0.626, 0.8115, 0.6406, 0.5684, 0.1816, 0.5698, 0.1768, 0.5742, 0.1924, 0.5713, 0.1914, 0.5762, 0.1963, 0.5742, 0.1924, 0.583, 0.1924, 0.5811, 0.1963, 0.5859, 0.1914, 0.583, 0.1924, 0.5874, 0.1768, 0.5889, 0.1816, 0.5889, 0.1719, 0.5874, 0.1768, 0.5835, 0.1611, 0.5864, 0.1621, 0.5742, 0.1924, 0.5698, 0.1768, 0.5742, 0.1611, 0.5835, 0.1611, 0.5874, 0.1768, 0.583, 0.1924, 0.5815, 0.1572, 0.5835, 0.1611, 0.5742, 0.1611, 0.5762, 0.1572, 0.5713, 0.1621, 0.5742, 0.1611, 0.5698, 0.1768, 0.5684, 0.1709, 0.5264, 0.1816, 0.5278, 0.1768, 0.5322, 0.1924, 0.5293, 0.1914, 0.5342, 0.1963, 0.5322, 0.1924, 0.541, 0.1924, 0.5391, 0.1963, 0.5439, 0.1914, 0.541, 0.1924, 0.5454, 0.1768, 0.5469, 0.1816, 0.5469, 0.1719, 0.5454, 0.1768, 0.5415, 0.1611, 0.5444, 0.1621, 0.5322, 0.1924, 0.5278, 0.1768, 0.5322, 0.1611, 0.5415, 0.1611, 0.5454, 0.1768, 0.541, 0.1924, 0.5396, 0.1572, 0.5415, 0.1611, 0.5322, 0.1611, 0.5342, 0.1572, 0.5293, 0.1621, 0.5322, 0.1611, 0.5278, 0.1768, 0.5264, 0.1709, 0.5684, 0.1816, 0.5698, 0.1768, 0.5742, 0.1924, 0.5713, 0.1914, 0.5762, 0.1963, 0.5742, 0.1924, 0.583, 0.1924, 0.5811, 0.1963, 0.5859, 0.1914, 0.583, 0.1924, 0.5874, 0.1768, 0.5889, 0.1816, 0.5889, 0.1719, 0.5874, 0.1768, 0.5835, 0.1611, 0.5864, 0.1621, 0.5742, 0.1924, 0.5698, 0.1768, 0.5742, 0.1611, 0.5835, 0.1611, 0.5874, 0.1768, 0.583, 0.1924, 0.5815, 0.1572, 0.5835, 0.1611, 0.5742, 0.1611, 0.5762, 0.1572, 0.5713, 0.1621, 0.5742, 0.1611, 0.5698, 0.1768, 0.5684, 0.1709, 0.9185, 0.1992, 0.9185, 0.1875, 0.9261, 0.1875, 0.9261, 0.1992, 0.9043, 0.1875, 0.9043, 0.1992, 0.8966, 0.1992, 0.8966, 0.1875, 0.9261, 0.1875, 0.9426, 0.1875, 0.9421, 0.1992, 0.9261, 0.1992, 0.7949, 0.6387, 0.7866, 0.625, 0.7866, 0.4697, 0.8198, 0.4697, 0.8198, 0.625, 0.8115, 0.6387, 0.8807, 0.1992, 0.8802, 0.1875, 0.8966, 0.1875, 0.8966, 0.1992])
_ca = me_g_g.color_attributes.new('Col', 'BYTE_COLOR', 'CORNER')
_ca.data.foreach_set('color', [1.0, 1.0, 1.0, 1.0, 1.0, 1.0, 1.0, 1.0, 1.0, 1.0, 1.0, 1.0, 1.0, 1.0, 1.0, 1.0, 1.0, 1.0, 1.0, 1.0, 1.0, 1.0, 1.0, 1.0, 1.0, 1.0, 1.0, 1.0, 1.0, 1.0, 1.0, 1.0, 1.0, 1.0, 1.0, 1.0, 1.0, 1.0, 1.0, 1.0, 1.0, 1.0, 1.0, 1.0, 1.0, 1.0, 1.0, 1.0, 1.0, 1.0, 1.0, 1.0, 1.0, 1.0, 1.0, 1.0, 1.0, 1.0, 1.0, 1.0, 1.0, 1.0, 1.0, 1.0, 1.0, 1.0, 1.0, 1.0, 1.0, 1.0, 1.0, 1.0, 1.0, 1.0, 1.0, 1.0, 1.0, 1.0, 1.0, 1.0, 1.0, 1.0, 1.0, 1.0, 1.0, 1.0, 1.0, 1.0, 1.0, 1.0, 1.0, 1.0, 1.0, 1.0, 1.0, 1.0, 1.0, 1.0, 1.0, 1.0, 1.0, 1.0, 1.0, 1.0, 1.0, 1.0, 1.0, 1.0, 1.0, 1.0, 1.0, 1.0, 1.0, 1.0, 1.0, 1.0, 1.0, 1.0, 1.0, 1.0, 1.0, 1.0, 1.0, 1.0, 1.0, 1.0, 1.0, 1.0, 1.0, 1.0, 1.0, 1.0, 1.0, 1.0, 1.0, 1.0, 1.0, 1.0, 1.0, 1.0, 1.0, 1.0, 1.0, 1.0, 1.0, 1.0, 1.0, 1.0, 1.0, 1.0, 1.0, 1.0, 1.0, 1.0, 1.0, 1.0, 1.0, 1.0, 1.0, 1.0, 1.0, 1.0, 1.0, 1.0, 1.0, 1.0, 1.0, 1.0, 1.0, 1.0, 1.0, 1.0, 1.0, 1.0, 1.0, 1.0, 1.0, 1.0, 1.0, 1.0, 1.0, 1.0, 1.0, 1.0, 1.0, 1.0, 1.0, 1.0, 1.0, 1.0, 1.0, 1.0, 1.0, 1.0, 1.0, 1.0, 1.0, 1.0, 1.0, 1.0, 1.0, 1.0, 1.0, 1.0, 1.0, 1.0, 1.0, 1.0, 1.0, 1.0, 1.0, 1.0, 1.0, 1.0, 1.0, 1.0, 1.0, 1.0, 1.0, 1.0, 1.0, 1.0, 1.0, 1.0, 1.0, 1.0, 1.0, 1.0, 1.0, 1.0, 1.0, 1.0, 1.0, 1.0, 1.0, 1.0, 1.0, 1.0, 1.0, 1.0, 1.0, 1.0, 1.0, 1.0, 1.0, 1.0, 1.0, 1.0, 1.0, 1.0, 1.0, 1.0, 1.0, 1.0, 1.0, 1.0, 1.0, 1.0, 1.0, 1.0, 1.0, 1.0, 1.0, 1.0, 1.0, 1.0, 1.0, 1.0, 1.0, 1.0, 1.0, 1.0, 1.0, 1.0, 1.0, 1.0, 1.0, 1.0, 1.0, 1.0, 1.0, 1.0, 1.0, 1.0, 1.0, 1.0, 1.0, 1.0, 1.0, 1.0, 1.0, 1.0, 1.0, 1.0, 1.0, 1.0, 1.0, 1.0, 1.0, 1.0, 1.0, 1.0, 1.0, 1.0, 1.0, 1.0, 1.0, 1.0, 1.0, 1.0, 1.0, 1.0, 1.0, 1.0, 1.0, 1.0, 1.0, 1.0, 1.0, 1.0, 1.0, 1.0, 1.0, 1.0, 1.0, 1.0, 1.0, 1.0, 1.0, 1.0, 1.0, 1.0, 1.0, 1.0, 1.0, 1.0, 1.0, 1.0, 1.0, 1.0, 1.0, 1.0, 1.0, 1.0, 1.0, 1.0, 1.0, 1.0, 1.0, 1.0, 1.0, 1.0, 1.0, 1.0, 1.0, 1.0, 1.0, 1.0, 1.0, 1.0, 1.0, 1.0, 1.0, 1.0, 1.0, 1.0, 1.0, 1.0, 1.0, 1.0, 1.0, 1.0, 1.0, 1.0, 1.0, 1.0, 1.0, 1.0, 1.0, 1.0, 1.0, 1.0, 1.0, 1.0, 1.0, 1.0, 1.0, 1.0, 1.0, 1.0, 1.0, 1.0, 1.0, 1.0, 1.0, 1.0, 1.0, 1.0, 1.0, 1.0, 1.0, 1.0, 1.0, 1.0, 1.0, 1.0, 1.0, 1.0, 1.0, 1.0, 1.0, 1.0, 1.0, 1.0, 1.0, 1.0, 1.0, 1.0, 1.0, 1.0, 1.0, 1.0, 1.0, 1.0, 1.0, 1.0, 1.0, 1.0, 1.0, 1.0, 1.0, 1.0, 1.0, 1.0, 1.0, 1.0, 1.0, 1.0, 1.0, 1.0, 1.0, 1.0, 1.0, 1.0, 1.0, 1.0, 1.0, 1.0, 1.0, 1.0, 1.0, 1.0, 1.0, 1.0, 1.0, 1.0, 1.0, 1.0, 1.0, 1.0, 1.0, 1.0, 1.0, 1.0, 1.0, 1.0, 1.0, 1.0, 1.0, 1.0, 1.0, 1.0, 1.0, 1.0, 1.0, 1.0, 1.0, 1.0, 1.0, 1.0, 1.0, 1.0, 1.0, 1.0, 1.0, 1.0, 1.0, 1.0, 1.0, 1.0, 1.0, 1.0, 1.0, 1.0, 1.0, 1.0, 1.0, 1.0, 1.0, 1.0, 1.0, 1.0, 1.0, 1.0, 1.0, 1.0, 1.0, 1.0, 1.0, 1.0, 1.0, 1.0, 1.0, 1.0, 1.0, 1.0, 1.0, 1.0, 1.0, 1.0, 1.0, 1.0, 1.0, 1.0, 1.0, 1.0, 1.0, 1.0, 1.0, 1.0, 1.0, 1.0, 1.0, 1.0, 1.0, 1.0, 1.0, 1.0, 1.0, 1.0, 1.0, 1.0, 1.0, 1.0, 1.0, 1.0, 1.0, 1.0, 1.0, 1.0, 1.0, 1.0, 1.0, 1.0, 1.0, 1.0, 1.0, 1.0, 1.0, 1.0, 1.0, 1.0, 1.0, 1.0, 1.0, 1.0, 1.0, 1.0, 1.0, 1.0, 1.0, 1.0, 1.0, 1.0, 1.0, 1.0, 1.0, 1.0, 1.0, 1.0, 1.0, 1.0, 1.0, 1.0, 1.0, 1.0, 1.0, 1.0, 1.0, 1.0, 1.0, 1.0, 1.0, 1.0, 1.0, 1.0, 1.0, 1.0, 1.0, 1.0, 1.0, 1.0, 1.0, 1.0, 1.0, 1.0, 1.0, 1.0, 1.0, 1.0, 1.0, 1.0, 1.0, 1.0, 1.0, 1.0, 1.0, 1.0, 1.0, 1.0, 1.0, 1.0, 1.0, 1.0, 1.0, 1.0, 1.0, 1.0, 1.0, 1.0, 1.0, 1.0, 1.0, 1.0, 1.0, 1.0, 1.0, 1.0, 1.0, 1.0, 1.0, 1.0, 1.0, 1.0, 1.0, 1.0, 1.0, 1.0, 1.0, 1.0, 1.0, 1.0, 1.0, 1.0, 1.0, 1.0, 1.0, 1.0, 1.0, 1.0, 1.0, 1.0, 1.0, 1.0, 1.0, 1.0, 1.0, 1.0, 1.0, 1.0, 1.0, 1.0, 1.0, 1.0, 1.0, 1.0, 1.0, 1.0, 1.0, 1.0, 1.0, 1.0, 1.0, 1.0, 1.0, 1.0, 1.0, 1.0, 1.0, 1.0, 1.0, 1.0, 1.0, 1.0, 1.0, 1.0, 1.0, 1.0, 1.0, 1.0, 1.0, 1.0, 1.0, 1.0, 1.0, 1.0, 1.0, 1.0, 1.0, 1.0, 1.0, 1.0, 1.0, 1.0, 1.0, 1.0, 1.0, 1.0, 1.0, 1.0, 1.0, 1.0, 1.0, 1.0, 1.0, 1.0, 1.0, 1.0, 1.0, 1.0, 1.0, 1.0, 1.0, 1.0, 1.0, 1.0, 1.0, 1.0, 1.0, 1.0, 1.0, 1.0, 1.0, 1.0, 1.0, 1.0, 1.0, 1.0, 1.0, 1.0, 1.0, 1.0, 1.0, 1.0, 1.0, 1.0, 1.0, 1.0, 1.0, 1.0, 1.0, 1.0, 1.0, 1.0, 1.0, 1.0, 1.0, 1.0, 1.0, 1.0, 1.0, 1.0, 1.0, 1.0, 1.0, 1.0, 1.0, 1.0, 1.0, 1.0, 1.0, 1.0, 1.0, 1.0, 1.0, 1.0, 1.0, 1.0, 1.0, 1.0, 1.0, 1.0, 1.0, 1.0, 1.0, 1.0, 1.0, 1.0, 1.0, 1.0, 1.0, 1.0, 1.0, 1.0, 1.0, 1.0, 1.0, 1.0, 1.0, 1.0, 1.0, 1.0, 1.0, 1.0, 1.0, 1.0, 1.0, 1.0, 1.0, 1.0, 1.0, 1.0, 1.0, 1.0, 1.0, 1.0, 1.0, 1.0, 1.0, 1.0, 1.0, 1.0, 1.0, 1.0, 1.0, 1.0, 1.0, 1.0, 1.0, 1.0, 1.0, 1.0, 1.0, 1.0, 1.0, 1.0, 1.0, 1.0, 1.0, 1.0, 1.0, 1.0, 1.0, 1.0, 1.0, 1.0, 1.0, 1.0, 1.0, 1.0, 1.0, 1.0, 1.0, 1.0, 1.0, 1.0, 1.0, 1.0, 1.0, 1.0, 1.0, 1.0, 1.0, 1.0, 1.0, 1.0, 1.0, 1.0, 1.0, 1.0, 1.0, 1.0, 1.0, 1.0, 1.0, 1.0, 1.0, 1.0, 1.0, 1.0, 1.0, 1.0, 1.0, 1.0, 1.0, 1.0, 1.0, 1.0, 1.0, 1.0, 1.0, 1.0, 1.0, 1.0, 1.0, 1.0, 1.0, 1.0, 1.0, 1.0, 1.0, 1.0, 1.0, 1.0, 1.0, 1.0, 1.0, 1.0, 1.0, 1.0, 1.0, 1.0, 1.0, 1.0, 1.0, 1.0, 1.0, 1.0, 1.0, 1.0, 1.0, 1.0, 1.0, 1.0, 1.0, 1.0, 1.0, 1.0, 1.0, 1.0, 1.0, 1.0, 1.0, 1.0, 1.0, 1.0, 1.0, 1.0, 1.0, 1.0, 1.0, 1.0, 1.0, 1.0, 1.0, 1.0, 1.0, 1.0, 1.0, 1.0, 1.0, 1.0, 1.0, 1.0, 1.0, 1.0, 1.0, 1.0, 1.0, 1.0, 1.0, 1.0, 1.0, 1.0, 1.0, 1.0, 1.0, 1.0, 1.0, 1.0, 1.0, 1.0, 1.0, 1.0, 1.0, 1.0, 1.0, 1.0, 1.0, 1.0, 1.0, 1.0, 1.0, 1.0, 1.0, 1.0, 1.0, 1.0, 1.0, 1.0, 1.0, 1.0, 1.0, 1.0, 1.0, 1.0, 1.0, 1.0, 1.0, 1.0, 1.0, 1.0, 1.0, 1.0, 1.0, 1.0, 1.0, 1.0, 1.0, 1.0, 1.0, 1.0, 1.0, 1.0, 1.0, 1.0, 1.0, 1.0, 1.0, 1.0, 1.0, 1.0, 1.0, 1.0, 1.0, 1.0, 1.0, 1.0, 1.0, 1.0, 1.0, 1.0, 1.0, 1.0, 1.0, 1.0, 1.0, 1.0, 1.0, 1.0, 1.0, 1.0, 1.0, 1.0, 1.0, 1.0, 1.0, 1.0, 1.0, 1.0, 1.0, 1.0, 1.0, 1.0, 1.0, 1.0, 1.0, 1.0, 1.0, 1.0, 1.0, 1.0, 1.0, 1.0, 1.0, 1.0, 1.0, 1.0, 1.0, 1.0, 1.0, 1.0, 1.0, 1.0, 1.0, 1.0, 1.0, 1.0, 1.0, 1.0, 1.0, 1.0, 1.0, 1.0, 1.0, 1.0, 1.0, 1.0, 1.0, 1.0, 1.0, 1.0, 1.0, 1.0, 1.0, 1.0, 1.0, 1.0, 1.0, 1.0, 1.0, 1.0, 1.0, 1.0, 1.0, 1.0, 1.0, 1.0, 1.0, 1.0, 1.0, 1.0, 1.0, 1.0, 1.0, 1.0, 1.0, 1.0, 1.0, 1.0, 1.0, 1.0, 1.0, 1.0, 1.0, 1.0, 1.0, 1.0, 1.0, 1.0, 1.0, 1.0, 1.0, 1.0, 1.0, 1.0, 1.0, 1.0, 1.0, 1.0, 1.0, 1.0, 1.0, 1.0, 1.0, 1.0, 1.0, 1.0, 1.0, 1.0, 1.0, 1.0, 1.0, 1.0, 1.0, 1.0, 1.0, 1.0, 1.0, 1.0, 1.0, 1.0, 1.0, 1.0, 1.0, 1.0, 1.0, 1.0, 1.0, 1.0, 1.0, 1.0, 1.0, 1.0, 1.0, 1.0, 1.0, 1.0, 1.0, 1.0, 1.0, 1.0, 1.0, 1.0, 1.0, 1.0, 1.0, 1.0, 1.0, 1.0, 1.0, 1.0, 1.0, 1.0, 1.0, 1.0, 1.0, 1.0, 1.0, 1.0, 1.0, 1.0, 1.0, 1.0, 1.0, 1.0, 1.0, 1.0, 1.0, 1.0, 1.0, 1.0, 1.0, 1.0, 1.0, 1.0, 1.0, 1.0, 1.0, 1.0, 1.0, 1.0, 1.0, 1.0, 1.0, 1.0, 1.0, 1.0, 1.0, 1.0, 1.0, 1.0, 1.0, 1.0, 1.0, 1.0, 1.0, 1.0, 1.0, 1.0, 1.0, 1.0, 1.0, 1.0, 1.0, 1.0, 1.0, 1.0, 1.0, 1.0, 1.0, 1.0, 1.0, 1.0, 1.0, 1.0, 1.0, 1.0, 1.0, 1.0, 1.0, 1.0, 1.0, 1.0, 1.0, 1.0, 1.0, 1.0, 1.0, 1.0, 1.0, 1.0, 1.0, 1.0, 1.0, 1.0, 1.0, 1.0, 1.0, 1.0, 1.0, 1.0, 1.0, 1.0, 1.0, 1.0, 1.0, 1.0, 1.0, 1.0, 1.0, 1.0, 1.0, 1.0, 1.0, 1.0, 1.0, 1.0, 1.0, 1.0, 1.0, 1.0, 1.0, 1.0, 1.0, 1.0, 1.0, 1.0, 1.0, 1.0, 1.0, 1.0, 1.0, 1.0, 1.0, 1.0, 1.0, 1.0, 1.0, 1.0, 1.0, 1.0, 1.0, 1.0, 1.0, 1.0, 1.0, 1.0, 1.0, 1.0, 1.0, 1.0, 1.0, 1.0, 1.0, 1.0, 1.0, 1.0, 1.0, 1.0, 1.0, 1.0, 1.0, 1.0, 1.0, 1.0, 1.0, 1.0, 1.0, 1.0, 1.0, 1.0, 1.0, 1.0, 1.0, 1.0, 1.0, 1.0, 1.0, 1.0, 1.0, 1.0, 1.0, 1.0, 1.0, 1.0, 1.0, 1.0, 1.0, 1.0, 1.0, 1.0, 1.0, 1.0, 1.0, 1.0, 1.0, 1.0, 1.0, 1.0, 1.0, 1.0, 1.0, 1.0, 1.0, 1.0, 1.0, 1.0, 1.0, 1.0, 1.0, 1.0, 1.0, 1.0, 1.0, 1.0, 1.0, 1.0, 1.0, 1.0, 1.0, 1.0, 1.0, 1.0, 1.0, 1.0, 1.0, 1.0, 1.0, 1.0, 1.0, 1.0, 1.0, 1.0, 1.0, 1.0, 1.0, 1.0, 1.0, 1.0, 1.0, 1.0, 1.0, 1.0, 1.0, 1.0, 1.0, 1.0, 1.0, 1.0, 1.0, 1.0, 1.0, 1.0, 1.0, 1.0, 1.0, 1.0, 1.0, 1.0, 1.0, 1.0, 1.0, 1.0, 1.0, 1.0, 1.0, 1.0, 1.0, 1.0, 1.0, 1.0, 1.0, 1.0, 1.0, 1.0, 1.0, 1.0, 1.0, 1.0, 1.0, 1.0, 1.0, 1.0, 1.0, 1.0, 1.0, 1.0, 1.0, 1.0, 1.0, 1.0, 1.0, 1.0, 1.0, 1.0, 1.0, 1.0, 1.0, 1.0, 1.0, 1.0, 1.0, 1.0, 1.0, 1.0, 1.0, 1.0, 1.0, 1.0, 1.0, 1.0, 1.0, 1.0, 1.0, 1.0, 1.0, 1.0, 1.0, 1.0, 1.0, 1.0, 1.0, 1.0, 1.0, 1.0, 1.0, 1.0, 1.0, 1.0, 1.0, 1.0, 1.0, 1.0, 1.0, 1.0, 1.0, 1.0, 1.0, 1.0, 1.0, 1.0, 1.0, 1.0, 1.0, 1.0, 1.0, 1.0, 1.0, 1.0, 1.0, 1.0, 1.0, 1.0, 1.0, 1.0, 1.0, 1.0, 1.0, 1.0, 1.0, 1.0, 1.0, 1.0, 1.0, 1.0, 1.0, 1.0, 1.0, 1.0, 1.0, 1.0, 1.0, 1.0, 1.0, 1.0, 1.0, 1.0, 1.0, 1.0, 1.0, 1.0, 1.0, 1.0, 1.0, 1.0, 1.0, 1.0, 1.0, 1.0, 1.0, 1.0, 1.0, 1.0, 1.0, 1.0, 1.0, 1.0, 1.0, 1.0, 1.0, 1.0, 1.0, 1.0, 1.0, 1.0, 1.0, 1.0, 1.0, 1.0, 1.0, 1.0, 1.0, 1.0, 1.0, 1.0, 1.0, 1.0, 1.0, 1.0, 1.0, 1.0, 1.0, 1.0, 1.0, 1.0, 1.0, 1.0, 1.0, 1.0, 1.0, 1.0, 1.0, 1.0, 1.0, 1.0, 1.0, 1.0, 1.0, 1.0, 1.0, 1.0, 1.0, 1.0, 1.0, 1.0, 1.0, 1.0, 1.0, 1.0, 1.0, 1.0, 1.0, 1.0, 1.0, 1.0, 1.0, 1.0, 1.0, 1.0, 1.0, 1.0, 1.0, 1.0, 1.0, 1.0, 1.0, 1.0, 1.0, 1.0, 1.0, 1.0, 1.0, 1.0, 1.0, 1.0, 1.0, 1.0, 1.0, 1.0, 1.0, 1.0, 1.0, 1.0, 1.0, 1.0, 1.0, 1.0, 1.0, 1.0, 1.0, 1.0, 1.0, 1.0, 1.0, 1.0, 1.0, 1.0, 1.0, 1.0, 1.0, 1.0, 1.0, 1.0, 1.0, 1.0, 1.0, 1.0, 1.0, 1.0, 1.0, 1.0, 1.0, 1.0, 1.0, 1.0, 1.0, 1.0, 1.0, 1.0, 1.0, 1.0, 1.0, 1.0, 1.0, 1.0, 1.0, 1.0, 1.0, 1.0, 1.0, 1.0, 1.0, 1.0, 1.0, 1.0, 1.0, 1.0, 1.0, 1.0, 1.0, 1.0, 1.0, 1.0, 1.0, 1.0, 1.0, 1.0, 1.0, 1.0, 1.0, 1.0, 1.0, 1.0, 1.0, 1.0, 1.0, 1.0, 1.0, 1.0, 1.0, 1.0, 1.0, 1.0, 1.0, 1.0, 1.0, 1.0, 1.0, 1.0, 1.0, 1.0, 1.0, 1.0, 1.0, 1.0, 1.0, 1.0, 1.0, 1.0, 1.0, 1.0, 1.0, 1.0, 1.0, 1.0, 1.0, 1.0, 1.0, 1.0, 1.0, 1.0, 1.0, 1.0, 1.0, 1.0, 1.0, 1.0, 1.0, 1.0, 1.0, 1.0, 1.0, 1.0, 1.0, 1.0, 1.0, 1.0, 1.0, 1.0, 1.0, 1.0, 1.0, 1.0, 1.0, 1.0, 1.0, 1.0, 1.0, 1.0, 1.0, 1.0, 1.0, 1.0, 1.0, 1.0, 1.0, 1.0, 1.0, 1.0, 1.0, 1.0, 1.0, 1.0, 1.0, 1.0, 1.0, 1.0, 1.0, 1.0, 1.0, 1.0, 1.0, 1.0, 1.0, 1.0, 1.0, 1.0, 1.0, 1.0, 1.0, 1.0, 1.0, 1.0, 1.0, 1.0, 1.0, 1.0, 1.0, 1.0, 1.0, 1.0, 1.0, 1.0, 1.0, 1.0, 1.0, 1.0, 1.0, 1.0, 1.0, 1.0, 1.0, 1.0, 1.0, 1.0, 1.0, 1.0, 1.0, 1.0, 1.0, 1.0, 1.0, 1.0, 1.0, 1.0, 1.0, 1.0, 1.0, 1.0, 1.0, 1.0, 1.0, 1.0, 1.0, 1.0, 1.0, 1.0, 1.0, 1.0, 1.0, 1.0, 1.0, 1.0, 1.0, 1.0, 1.0, 1.0, 1.0, 1.0, 1.0, 1.0, 1.0, 1.0, 1.0, 1.0, 1.0, 1.0, 1.0, 1.0, 1.0, 1.0, 1.0, 1.0, 1.0, 1.0, 1.0, 1.0, 1.0, 1.0, 1.0, 1.0, 1.0, 1.0, 1.0, 1.0, 1.0, 1.0, 1.0, 1.0, 1.0, 1.0, 1.0, 1.0, 1.0, 1.0, 1.0, 1.0, 1.0, 1.0, 1.0, 1.0, 1.0, 1.0, 1.0, 1.0, 1.0, 1.0, 1.0, 1.0, 1.0, 1.0, 1.0, 1.0, 1.0, 1.0, 1.0, 1.0, 1.0, 1.0, 1.0, 1.0, 1.0, 1.0, 1.0, 1.0, 1.0, 1.0, 1.0, 1.0, 1.0, 1.0, 1.0, 1.0, 1.0, 1.0, 1.0, 1.0, 1.0, 1.0, 1.0, 1.0, 1.0, 1.0, 1.0, 1.0, 1.0, 1.0, 1.0, 1.0, 1.0, 1.0, 1.0, 1.0, 1.0, 1.0, 1.0, 1.0, 1.0, 1.0, 1.0, 1.0, 1.0, 1.0, 1.0, 1.0, 1.0, 1.0, 1.0, 1.0, 1.0, 1.0, 1.0, 1.0, 1.0, 1.0, 1.0, 1.0, 1.0, 1.0, 1.0, 1.0, 1.0, 1.0, 1.0, 1.0, 1.0, 1.0, 1.0, 1.0, 1.0, 1.0, 1.0, 1.0, 1.0, 1.0, 1.0, 1.0, 1.0, 1.0, 1.0, 1.0, 1.0, 1.0, 1.0, 1.0, 1.0, 1.0, 1.0, 1.0, 1.0, 1.0, 1.0, 1.0, 1.0, 1.0, 1.0, 1.0, 1.0, 1.0, 1.0, 1.0, 1.0, 1.0, 1.0, 1.0, 1.0, 1.0, 1.0, 1.0, 1.0, 1.0, 1.0, 1.0, 1.0, 1.0, 1.0, 1.0, 1.0, 1.0])
me_g_g.materials.append(mat_mtl_panicroom)
me_g_g.use_remesh_preserve_volume = False
me_g_g.use_remesh_preserve_attributes = False
me_g_g.use_mirror_vertex_groups = False
me_g_g.update()
me_co_culling = bpy.data.meshes.new('co_culling')
me_co_culling.from_pydata([(0.0, 0.0, 0.0), (0.0, 0.0, 0.0), (0.0, 0.0, 0.0), (0.0, 0.0, 0.0), (0.0, 0.0, 0.0), (0.0, 0.0, 0.0), (0.0, 0.0, 0.0), (0.0, 0.0, 0.0)], [], [(0, 1, 3, 2), (2, 3, 7, 6), (6, 7, 5, 4), (4, 5, 1, 0), (2, 6, 4, 0), (7, 3, 1, 5)])
me_co_culling.use_remesh_preserve_volume = False
me_co_culling.use_remesh_preserve_attributes = False
me_co_culling.use_mirror_vertex_groups = False
me_co_culling.update()

# ---- objects
ob_c_box_003 = bpy.data.objects.new('c_box_003', me_c_box_003)
ob_c_box_002 = bpy.data.objects.new('c_box_002', me_c_box_002)
ob_c_box_001 = bpy.data.objects.new('c_box_001', me_c_box_001)
ob_g_g = bpy.data.objects.new('g_g', me_g_g)
ob_co_culling = bpy.data.objects.new('co_culling', me_co_culling)

# ---- transforms, parenting, visibility, modifiers, constraints
ob_c_box_003.location = (0.0, 0.0, 0.0)
ob_c_box_003.lineart.crease_threshold = 0.0
ob_c_box_002.location = (0.0, 0.0, 0.0)
ob_c_box_002.lineart.crease_threshold = 0.0
ob_c_box_001.location = (0.0, 0.0, 0.0)
ob_c_box_001.lineart.crease_threshold = 0.0
ob_g_g.location = (0.0, 0.0, 0.0)
ob_g_g.lineart.crease_threshold = 0.0
ob_co_culling.location = (0.0, 0.0, 0.0)
ob_co_culling.hide_viewport = True
ob_co_culling.hide_select = True
ob_co_culling.lineart.crease_threshold = 0.0

# ---- collection membership
col_collection_1.objects.link(ob_c_box_003)
col_collection_1.objects.link(ob_c_box_002)
col_collection_1.objects.link(ob_c_box_001)
col_collection_1.objects.link(ob_g_g)
col_collection_1.objects.link(ob_co_culling)

# ---- scene / render settings (as saved in the file)
scene.frame_start = 1; scene.frame_end = 250; scene.frame_set(0)
scene.render.engine = 'CYCLES'
scene.render.resolution_percentage = 50
scene.render.dither_intensity = 0.0
scene.cycles.use_denoising = False
scene.cycles.samples = 128
scene.cycles.sampling_pattern = 'TABULATED_SOBOL'
scene.cycles.use_adaptive_sampling = False
scene.cycles.use_light_tree = False
scene.cycles.blur_glossy = 0.0
scene.cycles.sample_clamp_indirect = 0.0
scene.view_settings.view_transform = 'Standard'
bpy.context.view_layer.update()

# ---- added for rendering (the .blend has no active camera and no usable light): camera, sun
cam_auto = bpy.data.cameras.new('AutoCamera')
cam_auto.lens = 50.0
cam_auto.sensor_width = 36.0
cam_auto.clip_end = 1000.0
ob_auto_camera = bpy.data.objects.new('AutoCamera', cam_auto)
scene.collection.objects.link(ob_auto_camera)
ob_auto_camera.location = (3.80527, -4.84482, 5.00921)
ob_auto_camera.rotation_euler = (1.09748, -7.21219e-08, 0.694738)
scene.camera = ob_auto_camera
light_auto_sun = bpy.data.lights.new('AutoSun', 'SUN')
light_auto_sun.energy = 3.0
light_auto_sun.angle = 0.0523599
ob_auto_sun = bpy.data.objects.new('AutoSun', light_auto_sun)
scene.collection.objects.link(ob_auto_sun)
ob_auto_sun.rotation_euler = (0.872665, 0.174533, 0.523599)
bpy.context.view_layer.update()

